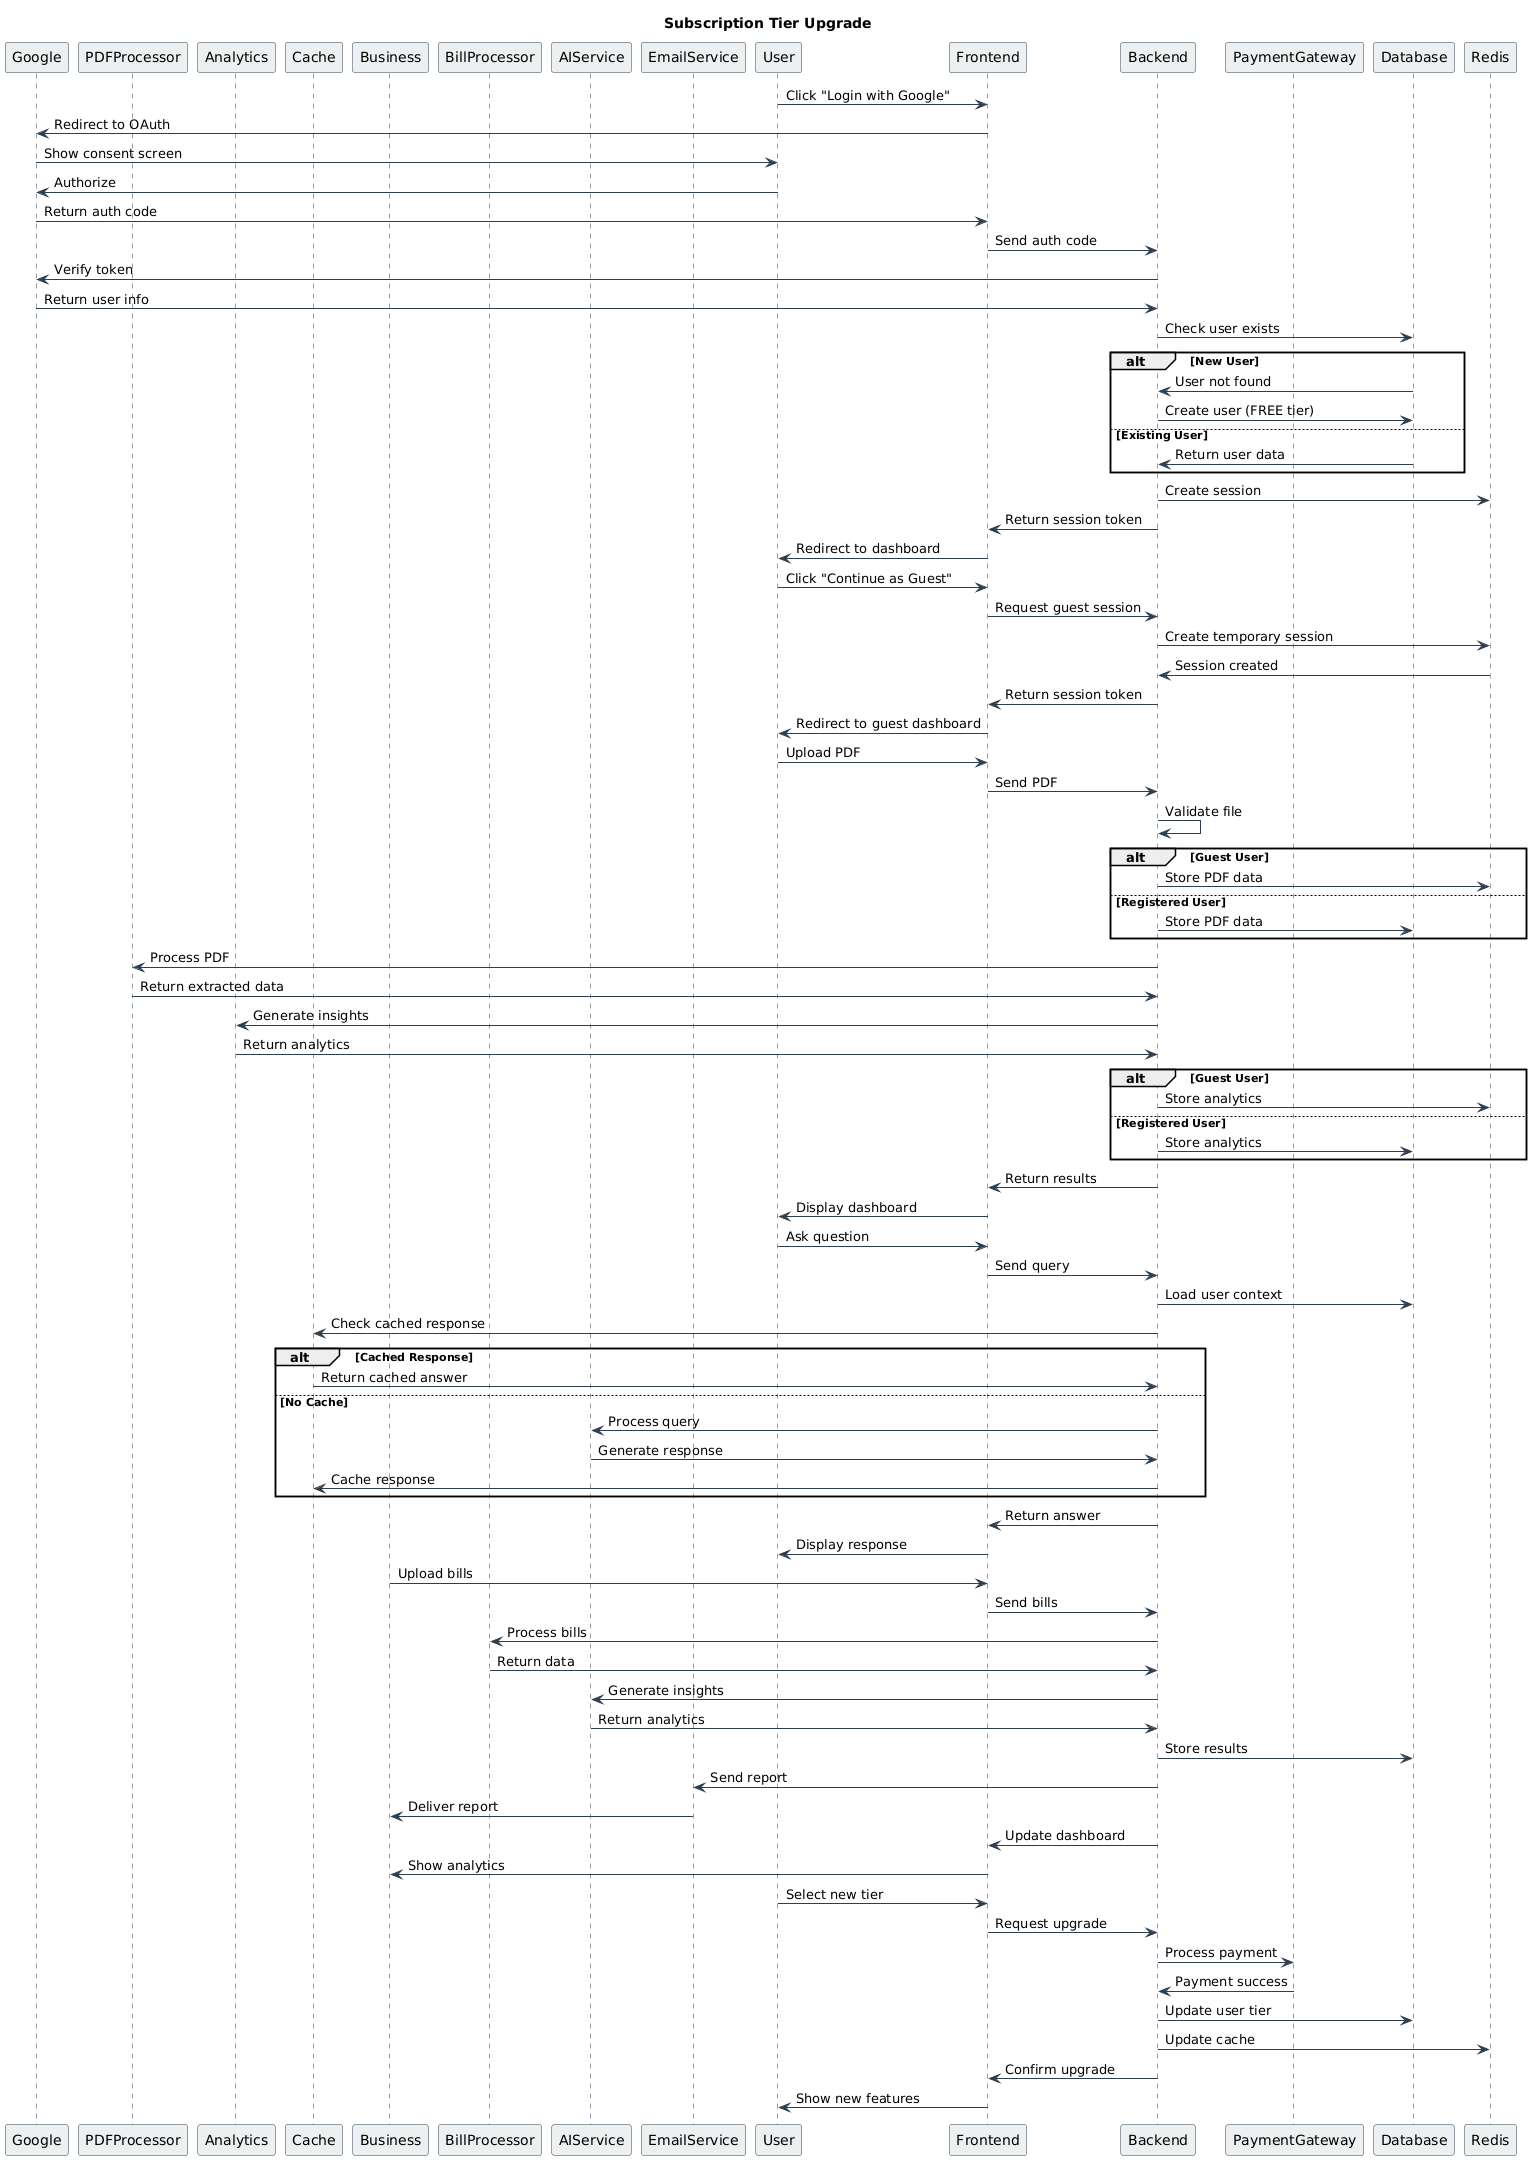

The diagram above was rendered by PlantUML. Its source (embedded in the PNG):
@startuml
' Styling
skinparam sequence {
    ArrowColor #2C3E50
    ActorBorderColor #2C3E50
    LifeLineBorderColor #2C3E50
    ParticipantBorderColor #2C3E50
    ParticipantBackgroundColor #ECF0F1
}

' Google OAuth Login
title Google OAuth Login
participant User
participant Frontend
participant Backend
participant Google
participant Database
participant Redis

User -> Frontend: Click "Login with Google"
Frontend -> Google: Redirect to OAuth
Google -> User: Show consent screen
User -> Google: Authorize
Google -> Frontend: Return auth code
Frontend -> Backend: Send auth code
Backend -> Google: Verify token
Google -> Backend: Return user info
Backend -> Database: Check user exists
alt New User
    Database -> Backend: User not found
    Backend -> Database: Create user (FREE tier)
else Existing User
    Database -> Backend: Return user data
end
Backend -> Redis: Create session
Backend -> Frontend: Return session token
Frontend -> User: Redirect to dashboard




title Guest Session
participant User
participant Frontend
participant Backend
participant Redis

User -> Frontend: Click "Continue as Guest"
Frontend -> Backend: Request guest session
Backend -> Redis: Create temporary session
Redis -> Backend: Session created
Backend -> Frontend: Return session token
Frontend -> User: Redirect to guest dashboard




title PDF Upload and Analysis
participant User
participant Frontend
participant Backend
participant PDFProcessor
participant Database
participant Redis
participant Analytics

User -> Frontend: Upload PDF
Frontend -> Backend: Send PDF
Backend -> Backend: Validate file
alt Guest User
    Backend -> Redis: Store PDF data
else Registered User
    Backend -> Database: Store PDF data
end
Backend -> PDFProcessor: Process PDF
PDFProcessor -> Backend: Return extracted data
Backend -> Analytics: Generate insights
Analytics -> Backend: Return analytics
alt Guest User
    Backend -> Redis: Store analytics
else Registered User
    Backend -> Database: Store analytics
end
Backend -> Frontend: Return results
Frontend -> User: Display dashboard




title AI Chat Interaction
participant User
participant Frontend
participant Backend
participant AIService
participant Database
participant Cache

User -> Frontend: Ask question
Frontend -> Backend: Send query
Backend -> Database: Load user context
Backend -> Cache: Check cached response
alt Cached Response
    Cache -> Backend: Return cached answer
else No Cache
    Backend -> AIService: Process query
    AIService -> Backend: Generate response
    Backend -> Cache: Cache response
end
Backend -> Frontend: Return answer
Frontend -> User: Display response




title Business Bill Analysis
participant Business
participant Frontend
participant Backend
participant BillProcessor
participant AIService
participant EmailService
participant Database

Business -> Frontend: Upload bills
Frontend -> Backend: Send bills
Backend -> BillProcessor: Process bills
BillProcessor -> Backend: Return data
Backend -> AIService: Generate insights
AIService -> Backend: Return analytics
Backend -> Database: Store results
Backend -> EmailService: Send report
EmailService -> Business: Deliver report
Backend -> Frontend: Update dashboard
Frontend -> Business: Show analytics




title Subscription Tier Upgrade
participant User
participant Frontend
participant Backend
participant PaymentGateway
participant Database
participant Redis

User -> Frontend: Select new tier
Frontend -> Backend: Request upgrade
Backend -> PaymentGateway: Process payment
PaymentGateway -> Backend: Payment success
Backend -> Database: Update user tier
Backend -> Redis: Update cache
Backend -> Frontend: Confirm upgrade
Frontend -> User: Show new features
@enduml